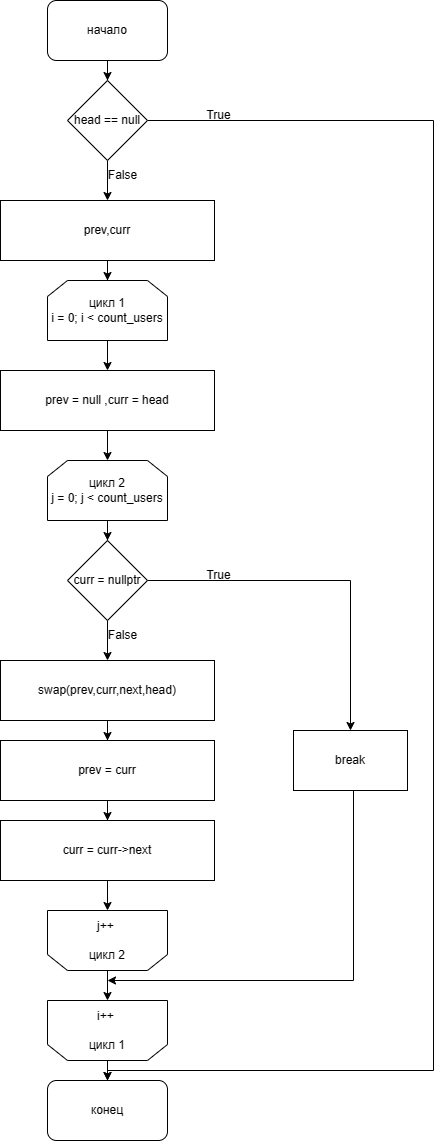

The diagram above was exported from draw.io. Its source (the exported page's mxGraphModel, read from the mxfile embedded in the PNG):
<mxGraphModel dx="2002" dy="1367" grid="1" gridSize="10" guides="1" tooltips="1" connect="1" arrows="1" fold="1" page="1" pageScale="1" pageWidth="827" pageHeight="1169" math="0" shadow="0">
  <root>
    <mxCell id="0" />
    <mxCell id="1" parent="0" />
    <mxCell id="rJVP1FUabAa60UI3sh3f-20" value="" style="edgeStyle=orthogonalEdgeStyle;rounded=0;orthogonalLoop=1;jettySize=auto;html=1;fontSize=12;" parent="1" source="rJVP1FUabAa60UI3sh3f-18" target="rJVP1FUabAa60UI3sh3f-19" edge="1">
      <mxGeometry relative="1" as="geometry" />
    </mxCell>
    <mxCell id="rJVP1FUabAa60UI3sh3f-18" value="&lt;font style=&quot;font-size: 12px;&quot;&gt;начало&lt;/font&gt;" style="rounded=1;whiteSpace=wrap;html=1;fontSize=12;" parent="1" vertex="1">
      <mxGeometry x="354" y="20" width="120" height="60" as="geometry" />
    </mxCell>
    <mxCell id="rJVP1FUabAa60UI3sh3f-22" style="edgeStyle=orthogonalEdgeStyle;rounded=0;orthogonalLoop=1;jettySize=auto;html=1;fontSize=12;exitX=1;exitY=0.5;exitDx=0;exitDy=0;" parent="1" source="rJVP1FUabAa60UI3sh3f-19" target="rJVP1FUabAa60UI3sh3f-21" edge="1">
      <mxGeometry relative="1" as="geometry">
        <Array as="points">
          <mxPoint x="740" y="140" />
          <mxPoint x="740" y="1090" />
          <mxPoint x="414" y="1090" />
        </Array>
        <mxPoint x="690" y="40" as="sourcePoint" />
        <mxPoint x="410" y="1080" as="targetPoint" />
      </mxGeometry>
    </mxCell>
    <mxCell id="rJVP1FUabAa60UI3sh3f-24" style="edgeStyle=orthogonalEdgeStyle;rounded=0;orthogonalLoop=1;jettySize=auto;html=1;fontSize=12;" parent="1" source="rJVP1FUabAa60UI3sh3f-19" target="rJVP1FUabAa60UI3sh3f-27" edge="1">
      <mxGeometry relative="1" as="geometry">
        <mxPoint x="414" y="309.9999999999999" as="targetPoint" />
      </mxGeometry>
    </mxCell>
    <mxCell id="rJVP1FUabAa60UI3sh3f-19" value="head == null" style="rhombus;whiteSpace=wrap;html=1;fontSize=12;" parent="1" vertex="1">
      <mxGeometry x="374" y="100" width="80" height="80" as="geometry" />
    </mxCell>
    <mxCell id="rJVP1FUabAa60UI3sh3f-21" value="&lt;span style=&quot;font-size: 12px;&quot;&gt;конец&lt;/span&gt;" style="rounded=1;whiteSpace=wrap;html=1;fontSize=12;" parent="1" vertex="1">
      <mxGeometry x="354" y="1100" width="120" height="60" as="geometry" />
    </mxCell>
    <mxCell id="rJVP1FUabAa60UI3sh3f-23" value="True" style="text;html=1;align=center;verticalAlign=middle;resizable=0;points=[];autosize=1;strokeColor=none;fillColor=none;fontSize=12;" parent="1" vertex="1">
      <mxGeometry x="500" y="120" width="50" height="30" as="geometry" />
    </mxCell>
    <mxCell id="rJVP1FUabAa60UI3sh3f-26" value="False" style="text;html=1;align=center;verticalAlign=middle;resizable=0;points=[];autosize=1;strokeColor=none;fillColor=none;fontSize=12;" parent="1" vertex="1">
      <mxGeometry x="404" y="180" width="50" height="30" as="geometry" />
    </mxCell>
    <mxCell id="Z9DDi26kJnG3bFtR_29f-7" value="" style="edgeStyle=orthogonalEdgeStyle;rounded=0;orthogonalLoop=1;jettySize=auto;html=1;" edge="1" parent="1" source="rJVP1FUabAa60UI3sh3f-27" target="Z9DDi26kJnG3bFtR_29f-2">
      <mxGeometry relative="1" as="geometry" />
    </mxCell>
    <mxCell id="rJVP1FUabAa60UI3sh3f-27" value="prev,curr" style="rounded=0;whiteSpace=wrap;html=1;fontSize=12;" parent="1" vertex="1">
      <mxGeometry x="307" y="220" width="214" height="60" as="geometry" />
    </mxCell>
    <mxCell id="Z9DDi26kJnG3bFtR_29f-10" value="" style="edgeStyle=orthogonalEdgeStyle;rounded=0;orthogonalLoop=1;jettySize=auto;html=1;" edge="1" parent="1" source="Z9DDi26kJnG3bFtR_29f-2" target="Z9DDi26kJnG3bFtR_29f-9">
      <mxGeometry relative="1" as="geometry" />
    </mxCell>
    <mxCell id="Z9DDi26kJnG3bFtR_29f-2" value="цикл 1&lt;br style=&quot;font-size: 12px;&quot;&gt;i = 0; i &amp;lt; count_users" style="shape=loopLimit;whiteSpace=wrap;html=1;fontSize=12;fontStyle=0" vertex="1" parent="1">
      <mxGeometry x="354" y="300" width="120" height="60" as="geometry" />
    </mxCell>
    <mxCell id="Z9DDi26kJnG3bFtR_29f-6" style="edgeStyle=orthogonalEdgeStyle;rounded=0;orthogonalLoop=1;jettySize=auto;html=1;" edge="1" parent="1" source="Z9DDi26kJnG3bFtR_29f-5" target="rJVP1FUabAa60UI3sh3f-21">
      <mxGeometry relative="1" as="geometry" />
    </mxCell>
    <mxCell id="Z9DDi26kJnG3bFtR_29f-5" value="i++&amp;nbsp;&lt;br style=&quot;font-size: 12px;&quot;&gt;&lt;br style=&quot;font-size: 12px;&quot;&gt;цикл 1" style="shape=loopLimit;whiteSpace=wrap;html=1;direction=west;fontSize=12;fontStyle=0" vertex="1" parent="1">
      <mxGeometry x="354" y="1020" width="120" height="60" as="geometry" />
    </mxCell>
    <mxCell id="Z9DDi26kJnG3bFtR_29f-13" value="" style="edgeStyle=orthogonalEdgeStyle;rounded=0;orthogonalLoop=1;jettySize=auto;html=1;" edge="1" parent="1" source="Z9DDi26kJnG3bFtR_29f-9" target="Z9DDi26kJnG3bFtR_29f-11">
      <mxGeometry relative="1" as="geometry" />
    </mxCell>
    <mxCell id="Z9DDi26kJnG3bFtR_29f-9" value="prev = null ,curr = head" style="rounded=0;whiteSpace=wrap;html=1;fontSize=12;" vertex="1" parent="1">
      <mxGeometry x="307" y="390" width="214" height="60" as="geometry" />
    </mxCell>
    <mxCell id="Z9DDi26kJnG3bFtR_29f-21" value="" style="edgeStyle=orthogonalEdgeStyle;rounded=0;orthogonalLoop=1;jettySize=auto;html=1;" edge="1" parent="1" source="Z9DDi26kJnG3bFtR_29f-11" target="Z9DDi26kJnG3bFtR_29f-15">
      <mxGeometry relative="1" as="geometry" />
    </mxCell>
    <mxCell id="Z9DDi26kJnG3bFtR_29f-11" value="цикл 2&lt;br style=&quot;font-size: 12px;&quot;&gt;j = 0; j &amp;lt; count_users" style="shape=loopLimit;whiteSpace=wrap;html=1;fontSize=12;fontStyle=0" vertex="1" parent="1">
      <mxGeometry x="354" y="480" width="120" height="60" as="geometry" />
    </mxCell>
    <mxCell id="Z9DDi26kJnG3bFtR_29f-14" value="" style="edgeStyle=orthogonalEdgeStyle;rounded=0;orthogonalLoop=1;jettySize=auto;html=1;" edge="1" parent="1" source="Z9DDi26kJnG3bFtR_29f-12" target="Z9DDi26kJnG3bFtR_29f-5">
      <mxGeometry relative="1" as="geometry" />
    </mxCell>
    <mxCell id="Z9DDi26kJnG3bFtR_29f-12" value="j++&amp;nbsp;&lt;br style=&quot;font-size: 12px;&quot;&gt;&lt;br style=&quot;font-size: 12px;&quot;&gt;цикл 2" style="shape=loopLimit;whiteSpace=wrap;html=1;direction=west;fontSize=12;fontStyle=0" vertex="1" parent="1">
      <mxGeometry x="354" y="930" width="120" height="60" as="geometry" />
    </mxCell>
    <mxCell id="Z9DDi26kJnG3bFtR_29f-19" style="edgeStyle=orthogonalEdgeStyle;rounded=0;orthogonalLoop=1;jettySize=auto;html=1;" edge="1" parent="1" source="Z9DDi26kJnG3bFtR_29f-15" target="Z9DDi26kJnG3bFtR_29f-18">
      <mxGeometry relative="1" as="geometry" />
    </mxCell>
    <mxCell id="Z9DDi26kJnG3bFtR_29f-25" value="" style="edgeStyle=orthogonalEdgeStyle;rounded=0;orthogonalLoop=1;jettySize=auto;html=1;" edge="1" parent="1" source="Z9DDi26kJnG3bFtR_29f-15" target="Z9DDi26kJnG3bFtR_29f-24">
      <mxGeometry relative="1" as="geometry" />
    </mxCell>
    <mxCell id="Z9DDi26kJnG3bFtR_29f-15" value="curr = nullptr" style="rhombus;whiteSpace=wrap;html=1;fontSize=12;" vertex="1" parent="1">
      <mxGeometry x="374" y="560" width="80" height="80" as="geometry" />
    </mxCell>
    <mxCell id="Z9DDi26kJnG3bFtR_29f-20" style="edgeStyle=orthogonalEdgeStyle;rounded=0;orthogonalLoop=1;jettySize=auto;html=1;" edge="1" parent="1" source="Z9DDi26kJnG3bFtR_29f-18">
      <mxGeometry relative="1" as="geometry">
        <mxPoint x="414" y="1000" as="targetPoint" />
        <Array as="points">
          <mxPoint x="660" y="1000" />
          <mxPoint x="414" y="1000" />
        </Array>
      </mxGeometry>
    </mxCell>
    <mxCell id="Z9DDi26kJnG3bFtR_29f-18" value="break" style="rounded=0;whiteSpace=wrap;html=1;fontSize=12;" vertex="1" parent="1">
      <mxGeometry x="600" y="750" width="114" height="60" as="geometry" />
    </mxCell>
    <mxCell id="Z9DDi26kJnG3bFtR_29f-23" value="True" style="text;html=1;align=center;verticalAlign=middle;resizable=0;points=[];autosize=1;strokeColor=none;fillColor=none;fontSize=12;" vertex="1" parent="1">
      <mxGeometry x="500" y="580" width="50" height="30" as="geometry" />
    </mxCell>
    <mxCell id="Z9DDi26kJnG3bFtR_29f-29" value="" style="edgeStyle=orthogonalEdgeStyle;rounded=0;orthogonalLoop=1;jettySize=auto;html=1;" edge="1" parent="1" source="Z9DDi26kJnG3bFtR_29f-24" target="Z9DDi26kJnG3bFtR_29f-27">
      <mxGeometry relative="1" as="geometry" />
    </mxCell>
    <mxCell id="Z9DDi26kJnG3bFtR_29f-24" value="swap(prev,curr,next,head)" style="rounded=0;whiteSpace=wrap;html=1;fontSize=12;" vertex="1" parent="1">
      <mxGeometry x="307" y="680" width="214" height="60" as="geometry" />
    </mxCell>
    <mxCell id="Z9DDi26kJnG3bFtR_29f-26" value="False" style="text;html=1;align=center;verticalAlign=middle;resizable=0;points=[];autosize=1;strokeColor=none;fillColor=none;fontSize=12;" vertex="1" parent="1">
      <mxGeometry x="404" y="640" width="50" height="30" as="geometry" />
    </mxCell>
    <mxCell id="Z9DDi26kJnG3bFtR_29f-31" value="" style="edgeStyle=orthogonalEdgeStyle;rounded=0;orthogonalLoop=1;jettySize=auto;html=1;" edge="1" parent="1" source="Z9DDi26kJnG3bFtR_29f-27" target="Z9DDi26kJnG3bFtR_29f-28">
      <mxGeometry relative="1" as="geometry" />
    </mxCell>
    <mxCell id="Z9DDi26kJnG3bFtR_29f-27" value="prev = curr" style="rounded=0;whiteSpace=wrap;html=1;fontSize=12;" vertex="1" parent="1">
      <mxGeometry x="307" y="760" width="214" height="60" as="geometry" />
    </mxCell>
    <mxCell id="Z9DDi26kJnG3bFtR_29f-30" value="" style="edgeStyle=orthogonalEdgeStyle;rounded=0;orthogonalLoop=1;jettySize=auto;html=1;" edge="1" parent="1" source="Z9DDi26kJnG3bFtR_29f-28" target="Z9DDi26kJnG3bFtR_29f-12">
      <mxGeometry relative="1" as="geometry" />
    </mxCell>
    <mxCell id="Z9DDi26kJnG3bFtR_29f-28" value="curr = curr-&amp;gt;next" style="rounded=0;whiteSpace=wrap;html=1;fontSize=12;" vertex="1" parent="1">
      <mxGeometry x="307" y="840" width="214" height="60" as="geometry" />
    </mxCell>
  </root>
</mxGraphModel>